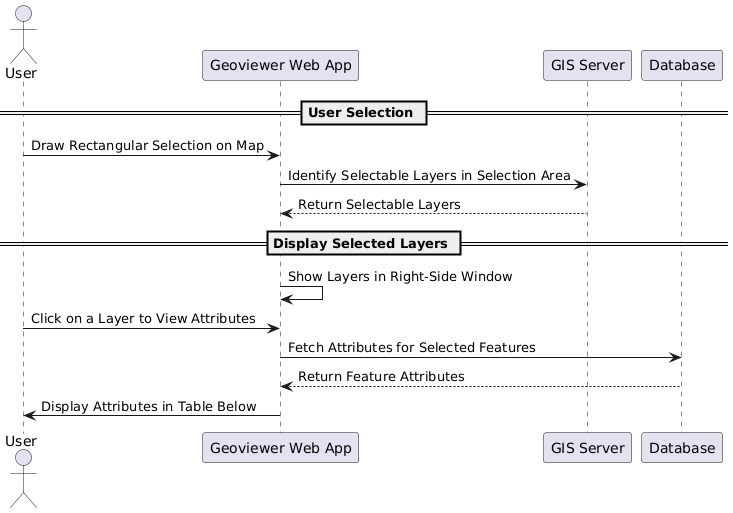

The diagram above was rendered by PlantUML. Its source (embedded in the PNG):
@startuml
actor User
participant "Geoviewer Web App" as WebApp
participant "GIS Server" as Server
participant "Database" as DB

== User Selection ==
User -> WebApp: Draw Rectangular Selection on Map
WebApp -> Server: Identify Selectable Layers in Selection Area
Server --> WebApp: Return Selectable Layers

== Display Selected Layers ==
WebApp -> WebApp: Show Layers in Right-Side Window
User -> WebApp: Click on a Layer to View Attributes
WebApp -> DB: Fetch Attributes for Selected Features
DB --> WebApp: Return Feature Attributes
WebApp -> User: Display Attributes in Table Below
@enduml